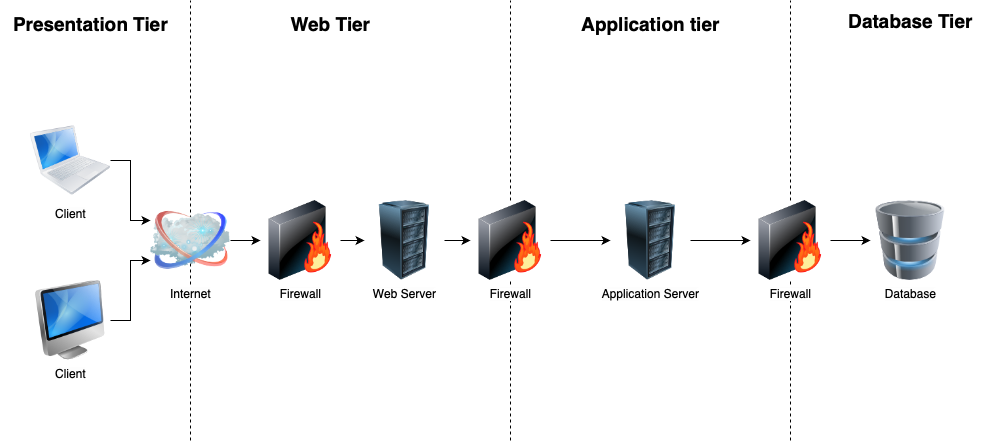

The diagram above was exported from draw.io. Its source (the exported page's mxGraphModel, read from the mxfile embedded in the PNG):
<mxGraphModel dx="1026" dy="611" grid="1" gridSize="10" guides="1" tooltips="1" connect="1" arrows="1" fold="1" page="1" pageScale="1" pageWidth="827" pageHeight="1169" math="0" shadow="0">
  <root>
    <mxCell id="0" />
    <mxCell id="1" parent="0" />
    <mxCell id="ZLzOslZb-YPQAkmvxaYN-1" value="" style="endArrow=none;dashed=1;html=1;rounded=0;" edge="1" parent="1">
      <mxGeometry width="50" height="50" relative="1" as="geometry">
        <mxPoint x="200" y="440" as="sourcePoint" />
        <mxPoint x="200" as="targetPoint" />
      </mxGeometry>
    </mxCell>
    <mxCell id="ZLzOslZb-YPQAkmvxaYN-10" style="edgeStyle=orthogonalEdgeStyle;rounded=0;orthogonalLoop=1;jettySize=auto;html=1;exitX=1;exitY=0.5;exitDx=0;exitDy=0;entryX=0;entryY=0.25;entryDx=0;entryDy=0;" edge="1" parent="1" source="ZLzOslZb-YPQAkmvxaYN-3" target="ZLzOslZb-YPQAkmvxaYN-8">
      <mxGeometry relative="1" as="geometry" />
    </mxCell>
    <mxCell id="ZLzOslZb-YPQAkmvxaYN-3" value="Client" style="image;html=1;image=img/lib/clip_art/computers/MacBook_128x128.png" vertex="1" parent="1">
      <mxGeometry x="40" y="120" width="80" height="80" as="geometry" />
    </mxCell>
    <mxCell id="ZLzOslZb-YPQAkmvxaYN-9" style="edgeStyle=orthogonalEdgeStyle;rounded=0;orthogonalLoop=1;jettySize=auto;html=1;exitX=1;exitY=0.5;exitDx=0;exitDy=0;entryX=0;entryY=0.75;entryDx=0;entryDy=0;" edge="1" parent="1" source="ZLzOslZb-YPQAkmvxaYN-4" target="ZLzOslZb-YPQAkmvxaYN-8">
      <mxGeometry relative="1" as="geometry">
        <Array as="points">
          <mxPoint x="140" y="320" />
          <mxPoint x="140" y="260" />
        </Array>
      </mxGeometry>
    </mxCell>
    <mxCell id="ZLzOslZb-YPQAkmvxaYN-4" value="Client" style="image;html=1;image=img/lib/clip_art/computers/iMac_128x128.png" vertex="1" parent="1">
      <mxGeometry x="40" y="280" width="80" height="80" as="geometry" />
    </mxCell>
    <mxCell id="ZLzOslZb-YPQAkmvxaYN-6" value="Presentation Tier" style="text;html=1;align=center;verticalAlign=middle;resizable=0;points=[];autosize=1;strokeColor=none;fillColor=none;fontStyle=1;labelBackgroundColor=none;labelBorderColor=none;fontSize=19;" vertex="1" parent="1">
      <mxGeometry x="10" y="3" width="180" height="40" as="geometry" />
    </mxCell>
    <mxCell id="ZLzOslZb-YPQAkmvxaYN-14" style="edgeStyle=orthogonalEdgeStyle;rounded=0;orthogonalLoop=1;jettySize=auto;html=1;exitX=1;exitY=0.5;exitDx=0;exitDy=0;entryX=0;entryY=0.5;entryDx=0;entryDy=0;" edge="1" parent="1" source="ZLzOslZb-YPQAkmvxaYN-7" target="ZLzOslZb-YPQAkmvxaYN-13">
      <mxGeometry relative="1" as="geometry" />
    </mxCell>
    <mxCell id="ZLzOslZb-YPQAkmvxaYN-7" value="Firewall" style="image;html=1;image=img/lib/clip_art/networking/Firewall-page1_128x128.png" vertex="1" parent="1">
      <mxGeometry x="270" y="200" width="80" height="80" as="geometry" />
    </mxCell>
    <mxCell id="ZLzOslZb-YPQAkmvxaYN-11" style="edgeStyle=orthogonalEdgeStyle;rounded=0;orthogonalLoop=1;jettySize=auto;html=1;exitX=1;exitY=0.5;exitDx=0;exitDy=0;entryX=0;entryY=0.5;entryDx=0;entryDy=0;" edge="1" parent="1" source="ZLzOslZb-YPQAkmvxaYN-8" target="ZLzOslZb-YPQAkmvxaYN-7">
      <mxGeometry relative="1" as="geometry" />
    </mxCell>
    <mxCell id="ZLzOslZb-YPQAkmvxaYN-8" value="Internet" style="image;html=1;image=img/lib/clip_art/networking/Cloud_128x128.png" vertex="1" parent="1">
      <mxGeometry x="160" y="200" width="80" height="80" as="geometry" />
    </mxCell>
    <mxCell id="ZLzOslZb-YPQAkmvxaYN-12" value="Web Tier" style="text;html=1;align=center;verticalAlign=middle;resizable=0;points=[];autosize=1;strokeColor=none;fillColor=none;fontStyle=1;labelBackgroundColor=none;labelBorderColor=none;fontSize=19;" vertex="1" parent="1">
      <mxGeometry x="290" y="3" width="100" height="40" as="geometry" />
    </mxCell>
    <mxCell id="ZLzOslZb-YPQAkmvxaYN-18" style="edgeStyle=orthogonalEdgeStyle;rounded=0;orthogonalLoop=1;jettySize=auto;html=1;exitX=1;exitY=0.5;exitDx=0;exitDy=0;entryX=0;entryY=0.5;entryDx=0;entryDy=0;" edge="1" parent="1" source="ZLzOslZb-YPQAkmvxaYN-13" target="ZLzOslZb-YPQAkmvxaYN-16">
      <mxGeometry relative="1" as="geometry" />
    </mxCell>
    <mxCell id="ZLzOslZb-YPQAkmvxaYN-13" value="Web Server" style="image;html=1;image=img/lib/clip_art/computers/Server_Rack_128x128.png" vertex="1" parent="1">
      <mxGeometry x="374" y="200" width="80" height="80" as="geometry" />
    </mxCell>
    <mxCell id="ZLzOslZb-YPQAkmvxaYN-15" value="" style="endArrow=none;dashed=1;html=1;rounded=0;" edge="1" parent="1" source="ZLzOslZb-YPQAkmvxaYN-16">
      <mxGeometry width="50" height="50" relative="1" as="geometry">
        <mxPoint x="520" y="440" as="sourcePoint" />
        <mxPoint x="520" as="targetPoint" />
      </mxGeometry>
    </mxCell>
    <mxCell id="ZLzOslZb-YPQAkmvxaYN-17" value="" style="endArrow=none;dashed=1;html=1;rounded=0;" edge="1" parent="1" target="ZLzOslZb-YPQAkmvxaYN-16">
      <mxGeometry width="50" height="50" relative="1" as="geometry">
        <mxPoint x="520" y="440" as="sourcePoint" />
        <mxPoint x="520" as="targetPoint" />
      </mxGeometry>
    </mxCell>
    <mxCell id="ZLzOslZb-YPQAkmvxaYN-16" value="Firewall" style="image;html=1;image=img/lib/clip_art/networking/Firewall-page1_128x128.png" vertex="1" parent="1">
      <mxGeometry x="480" y="200" width="80" height="80" as="geometry" />
    </mxCell>
    <mxCell id="ZLzOslZb-YPQAkmvxaYN-23" style="edgeStyle=orthogonalEdgeStyle;rounded=0;orthogonalLoop=1;jettySize=auto;html=1;entryX=0;entryY=0.5;entryDx=0;entryDy=0;exitX=1;exitY=0.5;exitDx=0;exitDy=0;" edge="1" parent="1" target="ZLzOslZb-YPQAkmvxaYN-25" source="ZLzOslZb-YPQAkmvxaYN-16">
      <mxGeometry relative="1" as="geometry">
        <mxPoint x="560" y="240" as="sourcePoint" />
      </mxGeometry>
    </mxCell>
    <mxCell id="ZLzOslZb-YPQAkmvxaYN-24" style="edgeStyle=orthogonalEdgeStyle;rounded=0;orthogonalLoop=1;jettySize=auto;html=1;exitX=1;exitY=0.5;exitDx=0;exitDy=0;entryX=0;entryY=0.5;entryDx=0;entryDy=0;" edge="1" parent="1" source="ZLzOslZb-YPQAkmvxaYN-25" target="ZLzOslZb-YPQAkmvxaYN-31">
      <mxGeometry relative="1" as="geometry">
        <mxPoint x="690" y="240" as="targetPoint" />
      </mxGeometry>
    </mxCell>
    <mxCell id="ZLzOslZb-YPQAkmvxaYN-25" value="Application Server" style="image;html=1;image=img/lib/clip_art/computers/Server_Rack_128x128.png" vertex="1" parent="1">
      <mxGeometry x="620" y="200" width="80" height="80" as="geometry" />
    </mxCell>
    <mxCell id="ZLzOslZb-YPQAkmvxaYN-27" value="Application tier" style="text;html=1;align=center;verticalAlign=middle;resizable=0;points=[];autosize=1;strokeColor=none;fillColor=none;fontStyle=1;labelBackgroundColor=none;labelBorderColor=none;fontSize=19;" vertex="1" parent="1">
      <mxGeometry x="580" y="3" width="160" height="40" as="geometry" />
    </mxCell>
    <mxCell id="ZLzOslZb-YPQAkmvxaYN-29" value="" style="endArrow=none;dashed=1;html=1;rounded=0;" edge="1" parent="1" source="ZLzOslZb-YPQAkmvxaYN-31">
      <mxGeometry width="50" height="50" relative="1" as="geometry">
        <mxPoint x="800" y="440" as="sourcePoint" />
        <mxPoint x="800" as="targetPoint" />
      </mxGeometry>
    </mxCell>
    <mxCell id="ZLzOslZb-YPQAkmvxaYN-30" value="" style="endArrow=none;dashed=1;html=1;rounded=0;" edge="1" parent="1" target="ZLzOslZb-YPQAkmvxaYN-31">
      <mxGeometry width="50" height="50" relative="1" as="geometry">
        <mxPoint x="800" y="440" as="sourcePoint" />
        <mxPoint x="800" as="targetPoint" />
      </mxGeometry>
    </mxCell>
    <mxCell id="ZLzOslZb-YPQAkmvxaYN-31" value="Firewall" style="image;html=1;image=img/lib/clip_art/networking/Firewall-page1_128x128.png" vertex="1" parent="1">
      <mxGeometry x="760" y="200" width="80" height="80" as="geometry" />
    </mxCell>
    <mxCell id="ZLzOslZb-YPQAkmvxaYN-32" style="edgeStyle=orthogonalEdgeStyle;rounded=0;orthogonalLoop=1;jettySize=auto;html=1;entryX=0;entryY=0.5;entryDx=0;entryDy=0;exitX=1;exitY=0.5;exitDx=0;exitDy=0;" edge="1" parent="1" source="ZLzOslZb-YPQAkmvxaYN-31" target="ZLzOslZb-YPQAkmvxaYN-36">
      <mxGeometry relative="1" as="geometry">
        <mxPoint x="840" y="240" as="sourcePoint" />
        <mxPoint x="864" y="240" as="targetPoint" />
      </mxGeometry>
    </mxCell>
    <mxCell id="ZLzOslZb-YPQAkmvxaYN-36" value="Database" style="image;html=1;image=img/lib/clip_art/computers/Database_128x128.png" vertex="1" parent="1">
      <mxGeometry x="880" y="200" width="80" height="80" as="geometry" />
    </mxCell>
    <mxCell id="ZLzOslZb-YPQAkmvxaYN-37" value="Database Tier" style="text;html=1;align=center;verticalAlign=middle;resizable=0;points=[];autosize=1;strokeColor=none;fillColor=none;fontStyle=1;labelBackgroundColor=none;labelBorderColor=none;fontSize=19;" vertex="1" parent="1">
      <mxGeometry x="845" width="150" height="40" as="geometry" />
    </mxCell>
  </root>
</mxGraphModel>